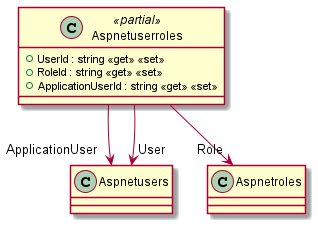

The diagram above was rendered by PlantUML. Its source (embedded in the PNG):
@startuml
class Aspnetuserroles <<partial>> {
    + UserId : string <<get>> <<set>>
    + RoleId : string <<get>> <<set>>
    + ApplicationUserId : string <<get>> <<set>>
}
Aspnetuserroles --> "ApplicationUser" Aspnetusers
Aspnetuserroles --> "Role" Aspnetroles
Aspnetuserroles --> "User" Aspnetusers
@enduml